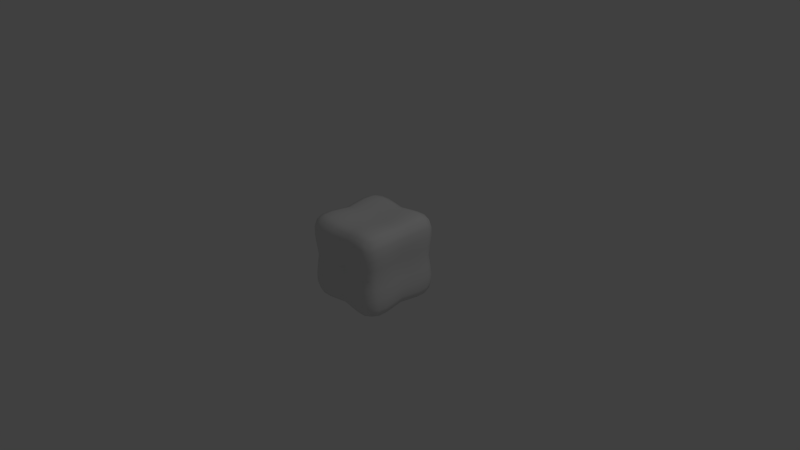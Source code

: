 # Source: roundedBlock.blend  (saved by Blender 2.74.1; exported with 4.5.12 LTS)
import bpy
from mathutils import Matrix  # noqa: F401  (used for matrix-valued properties, if any)

bpy.ops.wm.read_factory_settings(use_empty=True)
scene = bpy.context.scene
scene.name = 'Scene'

# ---- collections
col_collection_1 = bpy.data.collections.new('Collection 1'); scene.collection.children.link(col_collection_1)

# ---- materials (node trees are filled in below, after node groups)
mat_material = bpy.data.materials.new('Material')
mat_material.alpha_threshold = 0.0
mat_material.use_transparent_shadow = False
mat_material.roughness = 0.5
mat_material.line_color = (0.0, 0.0, 0.0, 1.0)

# ---- material node trees

# ---- world
world_world = bpy.data.worlds.new('World'); scene.world = world_world
world_world.color = (0.05088, 0.05088, 0.05088)
world_world.use_sun_shadow = False
world_world.sun_shadow_jitter_overblur = 0.0
world_world.cycles.sampling_method = 'MANUAL'
world_world.cycles.sample_map_resolution = 256

# ---- cameras
cam_camera = bpy.data.cameras.new('Camera')
cam_camera.clip_end = 100.0
cam_camera.lens = 35.0
cam_camera.sensor_width = 32.0
cam_camera.sensor_height = 18.0
cam_camera.ortho_scale = 7.314
cam_camera.dof.focus_distance = 0.0
cam_camera.dof.aperture_fstop = 128.0

# ---- lights
light_lamp = bpy.data.lights.new('Lamp', 'POINT')
light_lamp.transmission_factor = 0.0
light_lamp.cutoff_distance = 30.0
light_lamp.energy = 100.0
light_lamp.shadow_buffer_clip_start = 1.001
light_lamp.shadow_soft_size = 0.1
light_lamp.shadow_maximum_resolution = 0.006
light_lamp.use_absolute_resolution = True
light_lamp.cycles.use_multiple_importance_sampling = False

# ---- meshes
me_cube = bpy.data.meshes.new('Cube')
me_cube.from_pydata([(0.5, 0.5, -0.5), (0.5, -0.5, -0.5), (-0.5, -0.5, -0.5), (-0.5, 0.5, -0.5), (0.5, 0.5, 0.5), (0.5, -0.5, 0.5), (-0.5, -0.5, 0.5), (-0.5, 0.5, 0.5), (0.5, -3.999e-08, -0.5), (7.69e-08, 0.5, -0.5), (0.5, 0.5, -2.625e-09), (-1.251e-08, -0.5, -0.5), (0.5, -0.5, -2.625e-09), (-0.5, 1.388e-07, -0.5), (-0.5, -0.5, -2.625e-09), (-0.5, 0.5, -2.625e-09), (0.5, -2.784e-07, 0.5), (1.067e-07, 0.5, 0.5), (-2.807e-07, -0.5, 0.5), (-0.5, 7.922e-08, 0.5), (1.067e-07, 0.5, -2.625e-09), (-0.5, 1.09e-07, -2.625e-09), (-1.615e-07, -0.5, -2.625e-09), (0.5, -1.592e-07, -2.625e-09), (-8.701e-08, -9.96e-08, 0.5), (1.729e-08, 4.941e-08, -0.5), (0.5243, -0.2743, -0.5243), (-0.2743, 0.5243, -0.5243), (0.5243, 0.5243, 0.2743), (-0.2743, -0.5243, -0.5243), (0.5243, -0.5243, 0.2743), (-0.5243, 0.2743, -0.5243), (-0.5243, -0.5243, 0.2743), (-0.5243, 0.5243, 0.2743), (0.5243, -0.2743, 0.5243), (-0.2743, 0.5243, 0.5243), (-0.2743, -0.5243, 0.5243), (-0.5243, 0.2743, 0.5243), (0.5243, 0.2743, -0.5243), (0.2743, 0.5243, -0.5243), (0.5243, 0.5243, -0.2743), (0.2743, -0.5243, -0.5243), (0.5243, -0.5243, -0.2743), (-0.5243, -0.2743, -0.5243), (-0.5243, -0.5243, -0.2743), (-0.5243, 0.5243, -0.2743), (0.5243, 0.2743, 0.5243), (0.2743, 0.5243, 0.5243), (0.2743, -0.5243, 0.5243), (-0.5243, -0.2743, 0.5243), (-0.2865, 0.5365, -9.934e-10), (0.2865, 0.5365, 1.726e-09), (1.165e-07, 0.5365, 0.2865), (1.005e-07, 0.5365, -0.2865), (-0.5365, 0.2865, -9.934e-10), (-0.5365, -0.2865, -7.52e-09), (-0.5365, 1.326e-07, -0.2865), (-0.5365, 1.023e-07, 0.2865), (-0.2865, -0.5365, -7.52e-09), (0.2865, -0.5365, -3.169e-09), (-9.3e-08, -0.5365, -0.2865), (-2.342e-07, -0.5365, 0.2865), (0.5365, -0.2865, -3.169e-09), (0.5365, 0.2865, 1.726e-09), (0.5365, -1.05e-07, -0.2865), (0.5365, -2.346e-07, 0.2865), (-1.969e-07, -0.2865, 0.5365), (1.963e-08, 0.2865, 0.5365), (0.2865, -2.048e-07, 0.5365), (-0.2865, -2.033e-09, 0.5365), (-0.2865, 1.028e-07, -0.5365), (0.2865, -7.292e-10, -0.5365), (5.58e-08, 0.2865, -0.5365), (-3.589e-09, -0.2865, -0.5365), (0.2958, -0.2964, -0.5662), (0.2958, 0.2964, -0.5662), (-0.2958, 0.2964, -0.5662), (-0.2964, 0.2958, 0.5662), (0.2964, 0.2958, 0.5662), (0.2964, -0.2958, 0.5662), (0.5662, 0.2958, 0.2964), (0.5662, 0.2958, -0.2964), (0.5662, -0.2958, -0.2964), (0.2958, -0.5662, 0.2964), (0.2958, -0.5662, -0.2964), (-0.2958, -0.5662, -0.2964), (-0.5662, -0.2958, 0.2964), (-0.5662, -0.2958, -0.2964), (-0.5662, 0.2958, -0.2964), (0.2958, 0.5662, -0.2964), (0.2958, 0.5662, 0.2964), (-0.2958, 0.5662, 0.2964), (-0.2958, 0.5662, -0.2964), (-0.5662, 0.2958, 0.2964), (-0.2958, -0.5662, 0.2964), (0.5662, -0.2958, 0.2964), (-0.2964, -0.2958, 0.5662), (-0.2958, -0.2964, -0.5662), (0.5238, -0.3959, -0.5238), (-0.3959, 0.5238, -0.5238), (0.5238, 0.5238, 0.3959), (-0.3959, -0.5238, -0.5238), (0.5238, -0.5238, 0.3959), (-0.5238, 0.3959, -0.5238), (-0.5238, -0.5238, 0.3959), (-0.5238, 0.5238, 0.3959), (0.5238, -0.3959, 0.5238), (-0.3959, 0.5238, 0.5238), (-0.3959, -0.5238, 0.5238), (-0.5238, 0.3959, 0.5238), (0.5128, 0.1373, -0.5128), (0.1373, 0.5128, -0.5128), (0.5128, 0.5128, -0.1373), (0.1373, -0.5128, -0.5128), (0.5128, -0.5128, -0.1373), (-0.5128, -0.1373, -0.5128), (-0.5128, -0.5128, -0.1373), (-0.5128, 0.5128, -0.1373), (0.5128, 0.1373, 0.5128), (0.1373, 0.5128, 0.5128), (0.1373, -0.5128, 0.5128), (-0.5128, -0.1373, 0.5128), (-0.4063, 0.5357, -1.545e-09), (0.1434, 0.5194, -2.513e-11), (1.159e-07, 0.5357, 0.4063), (1.038e-07, 0.5194, -0.1434), (-0.5357, 0.4063, -2.187e-09), (-0.5194, -0.1434, -5.016e-09), (-0.5357, 1.393e-07, -0.4063), (-0.5194, 1.059e-07, 0.1434), (-0.4063, -0.5357, -4.27e-09), (0.1434, -0.5194, -3.438e-09), (-5.582e-08, -0.5357, -0.4063), (-1.988e-07, -0.5194, 0.1434), (0.5357, -0.4063, -1.286e-09), (0.5194, 0.1434, -1.074e-09), (0.5357, -7.486e-08, -0.4063), (0.5194, -1.978e-07, 0.1434), (-2.458e-07, -0.4063, 0.5357), (-3.359e-08, 0.1434, 0.5194), (0.4063, -2.476e-07, 0.5357), (-0.1434, -5.097e-08, 0.5194), (-0.4063, 1.235e-07, -0.5357), (0.1434, 2.436e-08, -0.5194), (7.067e-08, 0.4063, -0.5357), (6.848e-09, -0.1434, -0.5194), (0.5128, -0.1373, -0.5128), (-0.1373, 0.5128, -0.5128), (0.5128, 0.5128, 0.1373), (-0.1373, -0.5128, -0.5128), (0.5128, -0.5128, 0.1373), (-0.5128, 0.1373, -0.5128), (-0.5128, -0.5128, 0.1373), (-0.5128, 0.5128, 0.1373), (0.5128, -0.1373, 0.5128), (-0.1373, 0.5128, 0.5128), (-0.1373, -0.5128, 0.5128), (-0.5128, 0.1373, 0.5128), (0.5238, 0.3959, -0.5238), (0.3959, 0.5238, -0.5238), (0.5238, 0.5238, -0.3959), (0.3959, -0.5238, -0.5238), (0.5238, -0.5238, -0.3959), (-0.5238, -0.3959, -0.5238), (-0.5238, -0.5238, -0.3959), (-0.5238, 0.5238, -0.3959), (0.5238, 0.3959, 0.5238), (0.3959, 0.5238, 0.5238), (0.3959, -0.5238, 0.5238), (-0.5238, -0.3959, 0.5238), (-0.1434, 0.5194, -1.893e-09), (0.4063, 0.5357, 1.749e-09), (1.12e-07, 0.5194, 0.1434), (9.401e-08, 0.5357, -0.4063), (-0.5194, 0.1434, -2.107e-09), (-0.5357, -0.4063, -4.388e-09), (-0.5194, 1.209e-07, -0.1434), (-0.5357, 9.462e-08, 0.4063), (-0.1434, -0.5194, -4.704e-09), (0.4063, -0.5357, -2.624e-09), (-1.272e-07, -0.5194, -0.1434), (-2.655e-07, -0.5357, 0.4063), (0.5194, -0.1434, -2.197e-09), (0.5357, 0.4063, 9.038e-10), (0.5194, -1.316e-07, -0.1434), (0.5357, -2.644e-07, 0.4063), (-1.425e-07, -0.1434, 0.5194), (6.625e-08, 0.4063, 0.5357), (0.1434, -1.522e-07, 0.5194), (-0.4063, 4.117e-08, 0.5357), (-0.1434, 7.617e-08, -0.5194), (0.4063, -2.171e-08, -0.5357), (3.677e-08, 0.1434, -0.5194), (-1.036e-08, -0.4063, -0.5357), (0.1481, -0.2915, -0.5528), (0.4238, -0.286, -0.5639), (0.2912, -0.1484, -0.5528), (0.2857, -0.4241, -0.5638), (0.1481, 0.2915, -0.5528), (0.4238, 0.286, -0.5639), (0.2857, 0.4241, -0.5638), (0.2912, 0.1484, -0.5528), (-0.4238, 0.286, -0.5639), (-0.1481, 0.2915, -0.5528), (-0.2857, 0.4241, -0.5638), (-0.2912, 0.1484, -0.5528), (-0.2915, 0.1481, 0.5528), (-0.286, 0.4238, 0.5639), (-0.1484, 0.2912, 0.5528), (-0.4241, 0.2857, 0.5638), (0.2915, 0.1481, 0.5528), (0.286, 0.4238, 0.5639), (0.4241, 0.2857, 0.5638), (0.1484, 0.2912, 0.5528), (0.286, -0.4238, 0.5639), (0.2915, -0.1481, 0.5528), (0.4241, -0.2857, 0.5638), (0.1484, -0.2912, 0.5528), (0.5528, 0.1481, 0.2915), (0.5639, 0.4238, 0.286), (0.5528, 0.2912, 0.1484), (0.5638, 0.2857, 0.4241), (0.5528, 0.1481, -0.2915), (0.5639, 0.4238, -0.286), (0.5638, 0.2857, -0.4241), (0.5528, 0.2912, -0.1484), (0.5639, -0.4238, -0.286), (0.5528, -0.1481, -0.2915), (0.5638, -0.2857, -0.4241), (0.5528, -0.2912, -0.1484), (0.1481, -0.5528, 0.2915), (0.4238, -0.5639, 0.286), (0.2912, -0.5528, 0.1484), (0.2857, -0.5638, 0.4241), (0.1481, -0.5528, -0.2915), (0.4238, -0.5639, -0.286), (0.2857, -0.5638, -0.4241), (0.2912, -0.5528, -0.1484), (-0.4238, -0.5639, -0.286), (-0.1481, -0.5528, -0.2915), (-0.2857, -0.5638, -0.4241), (-0.2912, -0.5528, -0.1484), (-0.5528, -0.1481, 0.2915), (-0.5639, -0.4238, 0.286), (-0.5528, -0.2912, 0.1484), (-0.5638, -0.2857, 0.4241), (-0.5528, -0.1481, -0.2915), (-0.5639, -0.4238, -0.286), (-0.5638, -0.2857, -0.4241), (-0.5528, -0.2912, -0.1484), (-0.5639, 0.4238, -0.286), (-0.5528, 0.1481, -0.2915), (-0.5638, 0.2857, -0.4241), (-0.5528, 0.2912, -0.1484), (0.1481, 0.5528, -0.2915), (0.4238, 0.5639, -0.286), (0.2912, 0.5528, -0.1484), (0.2857, 0.5638, -0.4241), (0.1481, 0.5528, 0.2915), (0.4238, 0.5639, 0.286), (0.2857, 0.5638, 0.4241), (0.2912, 0.5528, 0.1484), (-0.4238, 0.5639, 0.286), (-0.1481, 0.5528, 0.2915), (-0.2857, 0.5638, 0.4241), (-0.2912, 0.5528, 0.1484), (-0.4238, 0.5639, -0.286), (-0.1481, 0.5528, -0.2915), (-0.2912, 0.5528, -0.1484), (-0.2857, 0.5638, -0.4241), (-0.5639, 0.4238, 0.286), (-0.5528, 0.1481, 0.2915), (-0.5528, 0.2912, 0.1484), (-0.5638, 0.2857, 0.4241), (-0.4238, -0.5639, 0.286), (-0.1481, -0.5528, 0.2915), (-0.2912, -0.5528, 0.1484), (-0.2857, -0.5638, 0.4241), (0.5639, -0.4238, 0.286), (0.5528, -0.1481, 0.2915), (0.5528, -0.2912, 0.1484), (0.5638, -0.2857, 0.4241), (-0.286, -0.4238, 0.5639), (-0.2915, -0.1481, 0.5528), (-0.1484, -0.2912, 0.5528), (-0.4241, -0.2857, 0.5638), (-0.4238, -0.286, -0.5639), (-0.1481, -0.2915, -0.5528), (-0.2912, -0.1484, -0.5528), (-0.2857, -0.4241, -0.5638), (-0.143, -0.4157, -0.5509), (-0.1458, -0.146, -0.5374), (-0.4154, -0.1432, -0.5509), (-0.4157, -0.143, 0.5509), (-0.146, -0.1458, 0.5374), (-0.1432, -0.4154, 0.5509), (0.5509, -0.143, 0.4157), (0.5374, -0.1458, 0.146), (0.5509, -0.4154, 0.1432), (-0.143, -0.5509, 0.4157), (-0.1458, -0.5374, 0.146), (-0.4154, -0.5509, 0.1432), (-0.5509, 0.143, 0.4157), (-0.5374, 0.1458, 0.146), (-0.5509, 0.4154, 0.1432), (-0.143, 0.5509, -0.4157), (-0.1458, 0.5374, -0.146), (-0.4154, 0.5509, -0.1432), (-0.1458, 0.5374, 0.146), (-0.143, 0.5509, 0.4157), (-0.4171, 0.5614, 0.418), (0.4154, 0.5509, 0.1432), (0.4171, 0.5614, 0.418), (0.143, 0.5509, 0.4157), (0.4171, 0.5614, -0.418), (0.4154, 0.5509, -0.1432), (0.1458, 0.5374, -0.146), (-0.5374, 0.1458, -0.146), (-0.5509, 0.143, -0.4157), (-0.5614, 0.4171, -0.418), (-0.5509, -0.4154, -0.1432), (-0.5614, -0.4171, -0.418), (-0.5509, -0.143, -0.4157), (-0.5614, -0.4171, 0.418), (-0.5509, -0.4154, 0.1432), (-0.5374, -0.1458, 0.146), (-0.1458, -0.5374, -0.146), (-0.143, -0.5509, -0.4157), (-0.4171, -0.5614, -0.418), (0.4154, -0.5509, -0.1432), (0.4171, -0.5614, -0.418), (0.143, -0.5509, -0.4157), (0.4171, -0.5614, 0.418), (0.4154, -0.5509, 0.1432), (0.1458, -0.5374, 0.146), (0.5374, -0.1458, -0.146), (0.5509, -0.143, -0.4157), (0.5614, -0.4171, -0.418), (0.5509, 0.4154, -0.1432), (0.5614, 0.4171, -0.418), (0.5509, 0.143, -0.4157), (0.5614, 0.4171, 0.418), (0.5509, 0.4154, 0.1432), (0.5374, 0.1458, 0.146), (0.146, -0.1458, 0.5374), (0.4157, -0.143, 0.5509), (0.418, -0.4171, 0.5614), (0.1432, 0.4154, 0.5509), (0.418, 0.4171, 0.5614), (0.4157, 0.143, 0.5509), (-0.418, 0.4171, 0.5614), (-0.1432, 0.4154, 0.5509), (-0.146, 0.1458, 0.5374), (-0.1458, 0.146, -0.5374), (-0.143, 0.4157, -0.5509), (-0.4171, 0.418, -0.5614), (0.4154, 0.1432, -0.5509), (0.4171, 0.418, -0.5614), (0.143, 0.4157, -0.5509), (0.4171, -0.418, -0.5614), (0.4154, -0.1432, -0.5509), (0.1458, -0.146, -0.5374), (0.143, -0.4157, -0.5509), (0.1458, 0.146, -0.5374), (-0.4154, 0.1432, -0.5509), (-0.4157, 0.143, 0.5509), (0.146, 0.1458, 0.5374), (0.1432, -0.4154, 0.5509), (0.5509, 0.143, 0.4157), (0.5374, 0.1458, -0.146), (0.5509, -0.4154, -0.1432), (0.143, -0.5509, 0.4157), (0.1458, -0.5374, -0.146), (-0.4154, -0.5509, -0.1432), (-0.5509, -0.143, 0.4157), (-0.5374, -0.1458, -0.146), (-0.5509, 0.4154, -0.1432), (0.143, 0.5509, -0.4157), (0.1458, 0.5374, 0.146), (-0.4154, 0.5509, 0.1432), (-0.4171, 0.5614, -0.418), (-0.5614, 0.4171, 0.418), (-0.4171, -0.5614, 0.418), (0.5614, -0.4171, 0.418), (-0.418, -0.4171, 0.5614), (-0.4171, -0.418, -0.5614)], [], [(385, 101, 2, 163), (384, 169, 6, 108), (383, 106, 5, 102), (382, 108, 6, 104), (381, 109, 7, 105), (380, 99, 3, 165), (379, 122, 15, 153), (378, 123, 20, 172), (377, 111, 9, 173), (376, 126, 15, 117), (375, 127, 21, 176), (374, 121, 19, 177), (373, 130, 14, 116), (372, 131, 22, 180), (371, 120, 18, 181), (370, 134, 12, 114), (369, 135, 23, 184), (368, 118, 16, 185), (367, 138, 18, 120), (366, 139, 24, 188), (365, 157, 19, 189), (364, 142, 13, 151), (363, 143, 25, 192), (362, 113, 11, 193), (361, 194, 73, 145), (360, 195, 74, 196), (359, 161, 41, 197), (358, 198, 72, 144), (357, 199, 75, 200), (356, 191, 71, 201), (355, 202, 31, 103), (354, 203, 76, 204), (353, 190, 70, 205), (352, 206, 69, 141), (351, 207, 77, 208), (350, 109, 37, 209), (349, 210, 68, 140), (348, 211, 78, 212), (347, 187, 67, 213), (346, 214, 48, 168), (345, 215, 79, 216), (344, 186, 66, 217), (343, 218, 65, 137), (342, 219, 80, 220), (341, 166, 46, 221), (340, 222, 64, 136), (339, 223, 81, 224), (338, 183, 63, 225), (337, 226, 42, 162), (336, 227, 82, 228), (335, 182, 62, 229), (334, 230, 61, 133), (333, 231, 83, 232), (332, 168, 48, 233), (331, 234, 60, 132), (330, 235, 84, 236), (329, 179, 59, 237), (328, 238, 44, 164), (327, 239, 85, 240), (326, 178, 58, 241), (325, 242, 57, 129), (324, 243, 86, 244), (323, 169, 49, 245), (322, 246, 56, 128), (321, 247, 87, 248), (320, 175, 55, 249), (319, 250, 45, 165), (318, 251, 88, 252), (317, 174, 54, 253), (316, 254, 53, 125), (315, 255, 89, 256), (314, 159, 39, 257), (313, 258, 52, 124), (312, 259, 90, 260), (311, 171, 51, 261), (310, 262, 33, 105), (309, 263, 91, 264), (308, 170, 50, 265), (307, 266, 45, 117), (306, 267, 92, 268), (305, 147, 27, 269), (304, 270, 33, 153), (303, 271, 93, 272), (302, 157, 37, 273), (301, 274, 32, 152), (300, 275, 94, 276), (299, 156, 36, 277), (298, 278, 30, 150), (297, 279, 95, 280), (296, 154, 34, 281), (295, 282, 36, 156), (294, 283, 96, 284), (293, 121, 49, 285), (292, 286, 43, 115), (291, 287, 97, 288), (290, 149, 29, 289), (287, 290, 289, 97), (73, 193, 290, 287), (193, 11, 149, 290), (190, 291, 288, 70), (25, 145, 291, 190), (145, 73, 287, 291), (142, 292, 115, 13), (70, 288, 292, 142), (288, 97, 286, 292), (283, 293, 285, 96), (69, 189, 293, 283), (189, 19, 121, 293), (186, 294, 284, 66), (24, 141, 294, 186), (141, 69, 283, 294), (138, 295, 156, 18), (66, 284, 295, 138), (284, 96, 282, 295), (279, 296, 281, 95), (65, 185, 296, 279), (185, 16, 154, 296), (182, 297, 280, 62), (23, 137, 297, 182), (137, 65, 279, 297), (134, 298, 150, 12), (62, 280, 298, 134), (280, 95, 278, 298), (275, 299, 277, 94), (61, 181, 299, 275), (181, 18, 156, 299), (178, 300, 276, 58), (22, 133, 300, 178), (133, 61, 275, 300), (130, 301, 152, 14), (58, 276, 301, 130), (276, 94, 274, 301), (271, 302, 273, 93), (57, 177, 302, 271), (177, 19, 157, 302), (174, 303, 272, 54), (21, 129, 303, 174), (129, 57, 271, 303), (126, 304, 153, 15), (54, 272, 304, 126), (272, 93, 270, 304), (267, 305, 269, 92), (53, 173, 305, 267), (173, 9, 147, 305), (170, 306, 268, 50), (20, 125, 306, 170), (125, 53, 267, 306), (122, 307, 117, 15), (50, 268, 307, 122), (268, 92, 266, 307), (263, 308, 265, 91), (52, 172, 308, 263), (172, 20, 170, 308), (155, 309, 264, 35), (17, 124, 309, 155), (124, 52, 263, 309), (107, 310, 105, 7), (35, 264, 310, 107), (264, 91, 262, 310), (259, 311, 261, 90), (28, 148, 311, 259), (148, 10, 171, 311), (167, 312, 260, 47), (4, 100, 312, 167), (100, 28, 259, 312), (119, 313, 124, 17), (47, 260, 313, 119), (260, 90, 258, 313), (255, 314, 257, 89), (40, 160, 314, 255), (160, 0, 159, 314), (171, 315, 256, 51), (10, 112, 315, 171), (112, 40, 255, 315), (123, 316, 125, 20), (51, 256, 316, 123), (256, 89, 254, 316), (251, 317, 253, 88), (56, 176, 317, 251), (176, 21, 174, 317), (151, 318, 252, 31), (13, 128, 318, 151), (128, 56, 251, 318), (103, 319, 165, 3), (31, 252, 319, 103), (252, 88, 250, 319), (247, 320, 249, 87), (44, 116, 320, 247), (116, 14, 175, 320), (163, 321, 248, 43), (2, 164, 321, 163), (164, 44, 247, 321), (115, 322, 128, 13), (43, 248, 322, 115), (248, 87, 246, 322), (243, 323, 245, 86), (32, 104, 323, 243), (104, 6, 169, 323), (175, 324, 244, 55), (14, 152, 324, 175), (152, 32, 243, 324), (127, 325, 129, 21), (55, 244, 325, 127), (244, 86, 242, 325), (239, 326, 241, 85), (60, 180, 326, 239), (180, 22, 178, 326), (149, 327, 240, 29), (11, 132, 327, 149), (132, 60, 239, 327), (101, 328, 164, 2), (29, 240, 328, 101), (240, 85, 238, 328), (235, 329, 237, 84), (42, 114, 329, 235), (114, 12, 179, 329), (161, 330, 236, 41), (1, 162, 330, 161), (162, 42, 235, 330), (113, 331, 132, 11), (41, 236, 331, 113), (236, 84, 234, 331), (231, 332, 233, 83), (30, 102, 332, 231), (102, 5, 168, 332), (179, 333, 232, 59), (12, 150, 333, 179), (150, 30, 231, 333), (131, 334, 133, 22), (59, 232, 334, 131), (232, 83, 230, 334), (227, 335, 229, 82), (64, 184, 335, 227), (184, 23, 182, 335), (146, 336, 228, 26), (8, 136, 336, 146), (136, 64, 227, 336), (98, 337, 162, 1), (26, 228, 337, 98), (228, 82, 226, 337), (223, 338, 225, 81), (40, 112, 338, 223), (112, 10, 183, 338), (158, 339, 224, 38), (0, 160, 339, 158), (160, 40, 223, 339), (110, 340, 136, 8), (38, 224, 340, 110), (224, 81, 222, 340), (219, 341, 221, 80), (28, 100, 341, 219), (100, 4, 166, 341), (183, 342, 220, 63), (10, 148, 342, 183), (148, 28, 219, 342), (135, 343, 137, 23), (63, 220, 343, 135), (220, 80, 218, 343), (215, 344, 217, 79), (68, 188, 344, 215), (188, 24, 186, 344), (154, 345, 216, 34), (16, 140, 345, 154), (140, 68, 215, 345), (106, 346, 168, 5), (34, 216, 346, 106), (216, 79, 214, 346), (211, 347, 213, 78), (47, 119, 347, 211), (119, 17, 187, 347), (166, 348, 212, 46), (4, 167, 348, 166), (167, 47, 211, 348), (118, 349, 140, 16), (46, 212, 349, 118), (212, 78, 210, 349), (207, 350, 209, 77), (35, 107, 350, 207), (107, 7, 109, 350), (187, 351, 208, 67), (17, 155, 351, 187), (155, 35, 207, 351), (139, 352, 141, 24), (67, 208, 352, 139), (208, 77, 206, 352), (203, 353, 205, 76), (72, 192, 353, 203), (192, 25, 190, 353), (147, 354, 204, 27), (9, 144, 354, 147), (144, 72, 203, 354), (99, 355, 103, 3), (27, 204, 355, 99), (204, 76, 202, 355), (199, 356, 201, 75), (38, 110, 356, 199), (110, 8, 191, 356), (159, 357, 200, 39), (0, 158, 357, 159), (158, 38, 199, 357), (111, 358, 144, 9), (39, 200, 358, 111), (200, 75, 198, 358), (195, 359, 197, 74), (26, 98, 359, 195), (98, 1, 161, 359), (191, 360, 196, 71), (8, 146, 360, 191), (146, 26, 195, 360), (143, 361, 145, 25), (71, 196, 361, 143), (196, 74, 194, 361), (194, 362, 193, 73), (74, 197, 362, 194), (197, 41, 113, 362), (198, 363, 192, 72), (75, 201, 363, 198), (201, 71, 143, 363), (202, 364, 151, 31), (76, 205, 364, 202), (205, 70, 142, 364), (206, 365, 189, 69), (77, 209, 365, 206), (209, 37, 157, 365), (210, 366, 188, 68), (78, 213, 366, 210), (213, 67, 139, 366), (214, 367, 120, 48), (79, 217, 367, 214), (217, 66, 138, 367), (218, 368, 185, 65), (80, 221, 368, 218), (221, 46, 118, 368), (222, 369, 184, 64), (81, 225, 369, 222), (225, 63, 135, 369), (226, 370, 114, 42), (82, 229, 370, 226), (229, 62, 134, 370), (230, 371, 181, 61), (83, 233, 371, 230), (233, 48, 120, 371), (234, 372, 180, 60), (84, 237, 372, 234), (237, 59, 131, 372), (238, 373, 116, 44), (85, 241, 373, 238), (241, 58, 130, 373), (242, 374, 177, 57), (86, 245, 374, 242), (245, 49, 121, 374), (246, 375, 176, 56), (87, 249, 375, 246), (249, 55, 127, 375), (250, 376, 117, 45), (88, 253, 376, 250), (253, 54, 126, 376), (254, 377, 173, 53), (89, 257, 377, 254), (257, 39, 111, 377), (258, 378, 172, 52), (90, 261, 378, 258), (261, 51, 123, 378), (262, 379, 153, 33), (91, 265, 379, 262), (265, 50, 122, 379), (266, 380, 165, 45), (92, 269, 380, 266), (269, 27, 99, 380), (270, 381, 105, 33), (93, 273, 381, 270), (273, 37, 109, 381), (274, 382, 104, 32), (94, 277, 382, 274), (277, 36, 108, 382), (278, 383, 102, 30), (95, 281, 383, 278), (281, 34, 106, 383), (282, 384, 108, 36), (96, 285, 384, 282), (285, 49, 169, 384), (286, 385, 163, 43), (97, 289, 385, 286), (289, 29, 101, 385)])
me_cube.polygons.foreach_set('use_smooth', [True] * 384)
_uv = me_cube.uv_layers.new(name='UVMap')
_uv.uv.foreach_set('vector', [0.2917, 0.9583, 0.3333, 0.9583, 0.3333, 1.0, 0.2917, 1.0, 0.375, 0.625, 0.375, 0.6667, 0.3333, 0.6667, 0.3333, 0.625, 0.375, 0.04167, 0.3333, 0.04167, 0.3333, 0.0, 0.375, 2.484e-09, 0.2917, 0.04167, 0.2917, 1.614e-08, 0.3333, 0.0, 0.3333, 0.04167, 0.7083, 0.04167, 0.6667, 0.04167, 0.6667, 8.941e-08, 0.7083, 7.823e-08, 0.2917, 0.625, 0.3333, 0.625, 0.3333, 0.6667, 0.2917, 0.6667, 0.125, 0.625, 0.1667, 0.625, 0.1667, 0.6667, 0.125, 0.6667, 0.125, 0.4583, 0.1667, 0.4583, 0.1667, 0.5, 0.125, 0.5, 0.2917, 0.4583, 0.3333, 0.4583, 0.3333, 0.5, 0.2917, 0.5, 0.875, 0.04167, 0.8333, 0.04167, 0.8333, 4.47e-08, 0.875, 3.353e-08, 0.875, 0.2083, 0.8333, 0.2083, 0.8333, 0.1667, 0.875, 0.1667, 0.7083, 0.2083, 0.6667, 0.2083, 0.6667, 0.1667, 0.7083, 0.1667, 0.2917, 0.2083, 0.2917, 0.1667, 0.3333, 0.1667, 0.3333, 0.2083, 0.125, 0.2083, 0.125, 0.1667, 0.1667, 0.1667, 0.1667, 0.2083, 0.125, 0.04167, 0.125, 8.071e-08, 0.1667, 6.457e-08, 0.1667, 0.04167, 0.5417, 0.04167, 0.5, 0.04167, 0.5, 9.934e-09, 0.5417, 1.242e-08, 0.5417, 0.2083, 0.5, 0.2083, 0.5, 0.1667, 0.5417, 0.1667, 0.375, 0.2083, 0.3333, 0.2083, 0.3333, 0.1667, 0.375, 0.1667, 0.375, 0.4583, 0.375, 0.5, 0.3333, 0.5, 0.3333, 0.4583, 0.5417, 0.4583, 0.5417, 0.5, 0.5, 0.5, 0.5, 0.4583, 0.5417, 0.625, 0.5417, 0.6667, 0.5, 0.6667, 0.5, 0.625, 0.125, 0.9583, 0.1667, 0.9583, 0.1667, 1.0, 0.125, 1.0, 0.125, 0.7917, 0.1667, 0.7917, 0.1667, 0.8333, 0.125, 0.8333, 0.2917, 0.7917, 0.3333, 0.7917, 0.3333, 0.8333, 0.2917, 0.8333, 0.2083, 0.7917, 0.25, 0.7917, 0.25, 0.8333, 0.2083, 0.8333, 0.2083, 0.7083, 0.25, 0.7083, 0.25, 0.75, 0.2083, 0.75, 0.2917, 0.7083, 0.3333, 0.7083, 0.3333, 0.75, 0.2917, 0.75, 0.04167, 0.7917, 0.08333, 0.7917, 0.08333, 0.8333, 0.04167, 0.8333, 0.04167, 0.7083, 0.08333, 0.7083, 0.08333, 0.75, 0.04167, 0.75, 0.125, 0.7083, 0.1667, 0.7083, 0.1667, 0.75, 0.125, 0.75, 0.04167, 0.9583, 0.08333, 0.9583, 0.08333, 1.0, 0.04167, 1.0, 0.04167, 0.875, 0.08333, 0.875, 0.08333, 0.9167, 0.04167, 0.9167, 0.125, 0.875, 0.1667, 0.875, 0.1667, 0.9167, 0.125, 0.9167, 0.5417, 0.5417, 0.5417, 0.5833, 0.5, 0.5833, 0.5, 0.5417, 0.625, 0.5417, 0.625, 0.5833, 0.5833, 0.5833, 0.5833, 0.5417, 0.625, 0.625, 0.625, 0.6667, 0.5833, 0.6667, 0.5833, 0.625, 0.5417, 0.375, 0.5417, 0.4167, 0.5, 0.4167, 0.5, 0.375, 0.625, 0.375, 0.625, 0.4167, 0.5833, 0.4167, 0.5833, 0.375, 0.625, 0.4583, 0.625, 0.5, 0.5833, 0.5, 0.5833, 0.4583, 0.375, 0.375, 0.375, 0.4167, 0.3333, 0.4167, 0.3333, 0.375, 0.4583, 0.375, 0.4583, 0.4167, 0.4167, 0.4167, 0.4167, 0.375, 0.4583, 0.4583, 0.4583, 0.5, 0.4167, 0.5, 0.4167, 0.4583, 0.4583, 0.2083, 0.4167, 0.2083, 0.4167, 0.1667, 0.4583, 0.1667, 0.4583, 0.2917, 0.4167, 0.2917, 0.4167, 0.25, 0.4583, 0.25, 0.375, 0.2917, 0.3333, 0.2917, 0.3333, 0.25, 0.375, 0.25, 0.625, 0.2083, 0.5833, 0.2083, 0.5833, 0.1667, 0.625, 0.1667, 0.625, 0.2917, 0.5833, 0.2917, 0.5833, 0.25, 0.625, 0.25, 0.5417, 0.2917, 0.5, 0.2917, 0.5, 0.25, 0.5417, 0.25, 0.625, 0.04167, 0.5833, 0.04167, 0.5833, 1.49e-08, 0.625, 1.738e-08, 0.625, 0.125, 0.5833, 0.125, 0.5833, 0.08333, 0.625, 0.08333, 0.5417, 0.125, 0.5, 0.125, 0.5, 0.08333, 0.5417, 0.08333, 0.125, 0.125, 0.125, 0.08333, 0.1667, 0.08333, 0.1667, 0.125, 0.04167, 0.125, 0.04167, 0.08333, 0.08333, 0.08333, 0.08333, 0.125, 0.04167, 0.04167, 0.04167, 1.13e-07, 0.08333, 9.686e-08, 0.08333, 0.04167, 0.125, 0.2917, 0.125, 0.25, 0.1667, 0.25, 0.1667, 0.2917, 0.04167, 0.2917, 0.04167, 0.25, 0.08333, 0.25, 0.08333, 0.2917, 0.04167, 0.2083, 0.04167, 0.1667, 0.08333, 0.1667, 0.08333, 0.2083, 0.2917, 0.2917, 0.2917, 0.25, 0.3333, 0.25, 0.3333, 0.2917, 0.2083, 0.2917, 0.2083, 0.25, 0.25, 0.25, 0.25, 0.2917, 0.2083, 0.2083, 0.2083, 0.1667, 0.25, 0.1667, 0.25, 0.2083, 0.7917, 0.2083, 0.75, 0.2083, 0.75, 0.1667, 0.7917, 0.1667, 0.7917, 0.2917, 0.75, 0.2917, 0.75, 0.25, 0.7917, 0.25, 0.7083, 0.2917, 0.6667, 0.2917, 0.6667, 0.25, 0.7083, 0.25, 0.9583, 0.2083, 0.9167, 0.2083, 0.9167, 0.1667, 0.9583, 0.1667, 0.9583, 0.2917, 0.9167, 0.2917, 0.9167, 0.25, 0.9583, 0.25, 0.875, 0.2917, 0.8333, 0.2917, 0.8333, 0.25, 0.875, 0.25, 0.9583, 0.04167, 0.9167, 0.04167, 0.9167, 2.235e-08, 0.9583, 1.118e-08, 0.9583, 0.125, 0.9167, 0.125, 0.9167, 0.08333, 0.9583, 0.08333, 0.875, 0.125, 0.8333, 0.125, 0.8333, 0.08333, 0.875, 0.08333, 0.2083, 0.4583, 0.25, 0.4583, 0.25, 0.5, 0.2083, 0.5, 0.2083, 0.375, 0.25, 0.375, 0.25, 0.4167, 0.2083, 0.4167, 0.2917, 0.375, 0.3333, 0.375, 0.3333, 0.4167, 0.2917, 0.4167, 0.04167, 0.4583, 0.08333, 0.4583, 0.08333, 0.5, 0.04167, 0.5, 0.04167, 0.375, 0.08333, 0.375, 0.08333, 0.4167, 0.04167, 0.4167, 0.125, 0.375, 0.1667, 0.375, 0.1667, 0.4167, 0.125, 0.4167, 0.04167, 0.625, 0.08333, 0.625, 0.08333, 0.6667, 0.04167, 0.6667, 0.04167, 0.5417, 0.08333, 0.5417, 0.08333, 0.5833, 0.04167, 0.5833, 0.125, 0.5417, 0.1667, 0.5417, 0.1667, 0.5833, 0.125, 0.5833, 0.2083, 0.625, 0.25, 0.625, 0.25, 0.6667, 0.2083, 0.6667, 0.2083, 0.5417, 0.25, 0.5417, 0.25, 0.5833, 0.2083, 0.5833, 0.2917, 0.5417, 0.3333, 0.5417, 0.3333, 0.5833, 0.2917, 0.5833, 0.7917, 0.04167, 0.75, 0.04167, 0.75, 6.706e-08, 0.7917, 5.588e-08, 0.7917, 0.125, 0.75, 0.125, 0.75, 0.08333, 0.7917, 0.08333, 0.7083, 0.125, 0.6667, 0.125, 0.6667, 0.08333, 0.7083, 0.08333, 0.2917, 0.125, 0.2917, 0.08333, 0.3333, 0.08333, 0.3333, 0.125, 0.2083, 0.125, 0.2083, 0.08333, 0.25, 0.08333, 0.25, 0.125, 0.2083, 0.04167, 0.2083, 4.843e-08, 0.25, 3.229e-08, 0.25, 0.04167, 0.4583, 0.04167, 0.4167, 0.04167, 0.4167, 4.967e-09, 0.4583, 7.451e-09, 0.4583, 0.125, 0.4167, 0.125, 0.4167, 0.08333, 0.4583, 0.08333, 0.375, 0.125, 0.3333, 0.125, 0.3333, 0.08333, 0.375, 0.08333, 0.375, 0.5417, 0.375, 0.5833, 0.3333, 0.5833, 0.3333, 0.5417, 0.4583, 0.5417, 0.4583, 0.5833, 0.4167, 0.5833, 0.4167, 0.5417, 0.4583, 0.625, 0.4583, 0.6667, 0.4167, 0.6667, 0.4167, 0.625, 0.2083, 0.9583, 0.25, 0.9583, 0.25, 1.0, 0.2083, 1.0, 0.2083, 0.875, 0.25, 0.875, 0.25, 0.9167, 0.2083, 0.9167, 0.2917, 0.875, 0.3333, 0.875, 0.3333, 0.9167, 0.2917, 0.9167, 0.25, 0.875, 0.2917, 0.875, 0.2917, 0.9167, 0.25, 0.9167, 0.25, 0.8333, 0.2917, 0.8333, 0.2917, 0.875, 0.25, 0.875, 0.2917, 0.8333, 0.3333, 0.8333, 0.3333, 0.875, 0.2917, 0.875, 0.1667, 0.875, 0.2083, 0.875, 0.2083, 0.9167, 0.1667, 0.9167, 0.1667, 0.8333, 0.2083, 0.8333, 0.2083, 0.875, 0.1667, 0.875, 0.2083, 0.8333, 0.25, 0.8333, 0.25, 0.875, 0.2083, 0.875, 0.1667, 0.9583, 0.2083, 0.9583, 0.2083, 1.0, 0.1667, 1.0, 0.1667, 0.9167, 0.2083, 0.9167, 0.2083, 0.9583, 0.1667, 0.9583, 0.2083, 0.9167, 0.25, 0.9167, 0.25, 0.9583, 0.2083, 0.9583, 0.4583, 0.5833, 0.4583, 0.625, 0.4167, 0.625, 0.4167, 0.5833, 0.5, 0.5833, 0.5, 0.625, 0.4583, 0.625, 0.4583, 0.5833, 0.5, 0.625, 0.5, 0.6667, 0.4583, 0.6667, 0.4583, 0.625, 0.4583, 0.5, 0.4583, 0.5417, 0.4167, 0.5417, 0.4167, 0.5, 0.5, 0.5, 0.5, 0.5417, 0.4583, 0.5417, 0.4583, 0.5, 0.5, 0.5417, 0.5, 0.5833, 0.4583, 0.5833, 0.4583, 0.5417, 0.375, 0.5, 0.375, 0.5417, 0.3333, 0.5417, 0.3333, 0.5, 0.4167, 0.5, 0.4167, 0.5417, 0.375, 0.5417, 0.375, 0.5, 0.4167, 0.5417, 0.4167, 0.5833, 0.375, 0.5833, 0.375, 0.5417, 0.4167, 0.125, 0.375, 0.125, 0.375, 0.08333, 0.4167, 0.08333, 0.4167, 0.1667, 0.375, 0.1667, 0.375, 0.125, 0.4167, 0.125, 0.375, 0.1667, 0.3333, 0.1667, 0.3333, 0.125, 0.375, 0.125, 0.5, 0.125, 0.4583, 0.125, 0.4583, 0.08333, 0.5, 0.08333, 0.5, 0.1667, 0.4583, 0.1667, 0.4583, 0.125, 0.5, 0.125, 0.4583, 0.1667, 0.4167, 0.1667, 0.4167, 0.125, 0.4583, 0.125, 0.5, 0.04167, 0.4583, 0.04167, 0.4583, 7.451e-09, 0.5, 9.934e-09, 0.5, 0.08333, 0.4583, 0.08333, 0.4583, 0.04167, 0.5, 0.04167, 0.4583, 0.08333, 0.4167, 0.08333, 0.4167, 0.04167, 0.4583, 0.04167, 0.2083, 0.08333, 0.2083, 0.04167, 0.25, 0.04167, 0.25, 0.08333, 0.1667, 0.08333, 0.1667, 0.04167, 0.2083, 0.04167, 0.2083, 0.08333, 0.1667, 0.04167, 0.1667, 6.457e-08, 0.2083, 4.843e-08, 0.2083, 0.04167, 0.2083, 0.1667, 0.2083, 0.125, 0.25, 0.125, 0.25, 0.1667, 0.1667, 0.1667, 0.1667, 0.125, 0.2083, 0.125, 0.2083, 0.1667, 0.1667, 0.125, 0.1667, 0.08333, 0.2083, 0.08333, 0.2083, 0.125, 0.2917, 0.1667, 0.2917, 0.125, 0.3333, 0.125, 0.3333, 0.1667, 0.25, 0.1667, 0.25, 0.125, 0.2917, 0.125, 0.2917, 0.1667, 0.25, 0.125, 0.25, 0.08333, 0.2917, 0.08333, 0.2917, 0.125, 0.75, 0.125, 0.7083, 0.125, 0.7083, 0.08333, 0.75, 0.08333, 0.75, 0.1667, 0.7083, 0.1667, 0.7083, 0.125, 0.75, 0.125, 0.7083, 0.1667, 0.6667, 0.1667, 0.6667, 0.125, 0.7083, 0.125, 0.8333, 0.125, 0.7917, 0.125, 0.7917, 0.08333, 0.8333, 0.08333, 0.8333, 0.1667, 0.7917, 0.1667, 0.7917, 0.125, 0.8333, 0.125, 0.7917, 0.1667, 0.75, 0.1667, 0.75, 0.125, 0.7917, 0.125, 0.8333, 0.04167, 0.7917, 0.04167, 0.7917, 5.588e-08, 0.8333, 4.47e-08, 0.8333, 0.08333, 0.7917, 0.08333, 0.7917, 0.04167, 0.8333, 0.04167, 0.7917, 0.08333, 0.75, 0.08333, 0.75, 0.04167, 0.7917, 0.04167, 0.25, 0.5417, 0.2917, 0.5417, 0.2917, 0.5833, 0.25, 0.5833, 0.25, 0.5, 0.2917, 0.5, 0.2917, 0.5417, 0.25, 0.5417, 0.2917, 0.5, 0.3333, 0.5, 0.3333, 0.5417, 0.2917, 0.5417, 0.1667, 0.5417, 0.2083, 0.5417, 0.2083, 0.5833, 0.1667, 0.5833, 0.1667, 0.5, 0.2083, 0.5, 0.2083, 0.5417, 0.1667, 0.5417, 0.2083, 0.5, 0.25, 0.5, 0.25, 0.5417, 0.2083, 0.5417, 0.1667, 0.625, 0.2083, 0.625, 0.2083, 0.6667, 0.1667, 0.6667, 0.1667, 0.5833, 0.2083, 0.5833, 0.2083, 0.625, 0.1667, 0.625, 0.2083, 0.5833, 0.25, 0.5833, 0.25, 0.625, 0.2083, 0.625, 0.08333, 0.5417, 0.125, 0.5417, 0.125, 0.5833, 0.08333, 0.5833, 0.08333, 0.5, 0.125, 0.5, 0.125, 0.5417, 0.08333, 0.5417, 0.125, 0.5, 0.1667, 0.5, 0.1667, 0.5417, 0.125, 0.5417, 1.863e-08, 0.5417, 0.04167, 0.5417, 0.04167, 0.5833, 2.235e-08, 0.5833, 1.49e-08, 0.5, 0.04167, 0.5, 0.04167, 0.5417, 1.863e-08, 0.5417, 0.04167, 0.5, 0.08333, 0.5, 0.08333, 0.5417, 0.04167, 0.5417, 2.608e-08, 0.625, 0.04167, 0.625, 0.04167, 0.6667, 2.98e-08, 0.6667, 2.235e-08, 0.5833, 0.04167, 0.5833, 0.04167, 0.625, 2.608e-08, 0.625, 0.04167, 0.5833, 0.08333, 0.5833, 0.08333, 0.625, 0.04167, 0.625, 0.08333, 0.375, 0.125, 0.375, 0.125, 0.4167, 0.08333, 0.4167, 0.08333, 0.3333, 0.125, 0.3333, 0.125, 0.375, 0.08333, 0.375, 0.125, 0.3333, 0.1667, 0.3333, 0.1667, 0.375, 0.125, 0.375, 3.725e-09, 0.375, 0.04167, 0.375, 0.04167, 0.4167, 7.451e-09, 0.4167, 0.0, 0.3333, 0.04167, 0.3333, 0.04167, 0.375, 3.725e-09, 0.375, 0.04167, 0.3333, 0.08333, 0.3333, 0.08333, 0.375, 0.04167, 0.375, 1.118e-08, 0.4583, 0.04167, 0.4583, 0.04167, 0.5, 1.49e-08, 0.5, 7.451e-09, 0.4167, 0.04167, 0.4167, 0.04167, 0.4583, 1.118e-08, 0.4583, 0.04167, 0.4167, 0.08333, 0.4167, 0.08333, 0.4583, 0.04167, 0.4583, 0.25, 0.375, 0.2917, 0.375, 0.2917, 0.4167, 0.25, 0.4167, 0.25, 0.3333, 0.2917, 0.3333, 0.2917, 0.375, 0.25, 0.375, 0.2917, 0.3333, 0.3333, 0.3333, 0.3333, 0.375, 0.2917, 0.375, 0.1667, 0.375, 0.2083, 0.375, 0.2083, 0.4167, 0.1667, 0.4167, 0.1667, 0.3333, 0.2083, 0.3333, 0.2083, 0.375, 0.1667, 0.375, 0.2083, 0.3333, 0.25, 0.3333, 0.25, 0.375, 0.2083, 0.375, 0.1667, 0.4583, 0.2083, 0.4583, 0.2083, 0.5, 0.1667, 0.5, 0.1667, 0.4167, 0.2083, 0.4167, 0.2083, 0.4583, 0.1667, 0.4583, 0.2083, 0.4167, 0.25, 0.4167, 0.25, 0.4583, 0.2083, 0.4583, 0.9167, 0.125, 0.875, 0.125, 0.875, 0.08333, 0.9167, 0.08333, 0.9167, 0.1667, 0.875, 0.1667, 0.875, 0.125, 0.9167, 0.125, 0.875, 0.1667, 0.8333, 0.1667, 0.8333, 0.125, 0.875, 0.125, 1.0, 0.125, 0.9583, 0.125, 0.9583, 0.08333, 1.0, 0.08333, 1.0, 0.1667, 0.9583, 0.1667, 0.9583, 0.125, 1.0, 0.125, 0.9583, 0.1667, 0.9167, 0.1667, 0.9167, 0.125, 0.9583, 0.125, 1.0, 0.04167, 0.9583, 0.04167, 0.9583, 1.118e-08, 1.0, 0.0, 1.0, 0.08333, 0.9583, 0.08333, 0.9583, 0.04167, 1.0, 0.04167, 0.9583, 0.08333, 0.9167, 0.08333, 0.9167, 0.04167, 0.9583, 0.04167, 0.9167, 0.2917, 0.875, 0.2917, 0.875, 0.25, 0.9167, 0.25, 0.9167, 0.3333, 0.875, 0.3333, 0.875, 0.2917, 0.9167, 0.2917, 0.875, 0.3333, 0.8333, 0.3333, 0.8333, 0.2917, 0.875, 0.2917, 1.0, 0.2917, 0.9583, 0.2917, 0.9583, 0.25, 1.0, 0.25, 1.0, 0.3333, 0.9583, 0.3333, 0.9583, 0.2917, 1.0, 0.2917, 0.9583, 0.3333, 0.9167, 0.3333, 0.9167, 0.2917, 0.9583, 0.2917, 1.0, 0.2083, 0.9583, 0.2083, 0.9583, 0.1667, 1.0, 0.1667, 1.0, 0.25, 0.9583, 0.25, 0.9583, 0.2083, 1.0, 0.2083, 0.9583, 0.25, 0.9167, 0.25, 0.9167, 0.2083, 0.9583, 0.2083, 0.75, 0.2917, 0.7083, 0.2917, 0.7083, 0.25, 0.75, 0.25, 0.75, 0.3333, 0.7083, 0.3333, 0.7083, 0.2917, 0.75, 0.2917, 0.7083, 0.3333, 0.6667, 0.3333, 0.6667, 0.2917, 0.7083, 0.2917, 0.8333, 0.2917, 0.7917, 0.2917, 0.7917, 0.25, 0.8333, 0.25, 0.8333, 0.3333, 0.7917, 0.3333, 0.7917, 0.2917, 0.8333, 0.2917, 0.7917, 0.3333, 0.75, 0.3333, 0.75, 0.2917, 0.7917, 0.2917, 0.8333, 0.2083, 0.7917, 0.2083, 0.7917, 0.1667, 0.8333, 0.1667, 0.8333, 0.25, 0.7917, 0.25, 0.7917, 0.2083, 0.8333, 0.2083, 0.7917, 0.25, 0.75, 0.25, 0.75, 0.2083, 0.7917, 0.2083, 0.2083, 0.25, 0.2083, 0.2083, 0.25, 0.2083, 0.25, 0.25, 0.1667, 0.25, 0.1667, 0.2083, 0.2083, 0.2083, 0.2083, 0.25, 0.1667, 0.2083, 0.1667, 0.1667, 0.2083, 0.1667, 0.2083, 0.2083, 0.2083, 0.3333, 0.2083, 0.2917, 0.25, 0.2917, 0.25, 0.3333, 0.1667, 0.3333, 0.1667, 0.2917, 0.2083, 0.2917, 0.2083, 0.3333, 0.1667, 0.2917, 0.1667, 0.25, 0.2083, 0.25, 0.2083, 0.2917, 0.2917, 0.3333, 0.2917, 0.2917, 0.3333, 0.2917, 0.3333, 0.3333, 0.25, 0.3333, 0.25, 0.2917, 0.2917, 0.2917, 0.2917, 0.3333, 0.25, 0.2917, 0.25, 0.25, 0.2917, 0.25, 0.2917, 0.2917, 0.04167, 0.25, 0.04167, 0.2083, 0.08333, 0.2083, 0.08333, 0.25, 2.235e-08, 0.25, 1.863e-08, 0.2083, 0.04167, 0.2083, 0.04167, 0.25, 1.863e-08, 0.2083, 1.49e-08, 0.1667, 0.04167, 0.1667, 0.04167, 0.2083, 0.04167, 0.3333, 0.04167, 0.2917, 0.08333, 0.2917, 0.08333, 0.3333, 2.98e-08, 0.3333, 2.608e-08, 0.2917, 0.04167, 0.2917, 0.04167, 0.3333, 2.608e-08, 0.2917, 2.235e-08, 0.25, 0.04167, 0.25, 0.04167, 0.2917, 0.125, 0.3333, 0.125, 0.2917, 0.1667, 0.2917, 0.1667, 0.3333, 0.08333, 0.3333, 0.08333, 0.2917, 0.125, 0.2917, 0.125, 0.3333, 0.08333, 0.2917, 0.08333, 0.25, 0.125, 0.25, 0.125, 0.2917, 0.04167, 0.08333, 0.04167, 0.04167, 0.08333, 0.04167, 0.08333, 0.08333, 7.451e-09, 0.08333, 3.725e-09, 0.04167, 0.04167, 0.04167, 0.04167, 0.08333, 3.725e-09, 0.04167, 0.0, 1.291e-07, 0.04167, 1.13e-07, 0.04167, 0.04167, 0.04167, 0.1667, 0.04167, 0.125, 0.08333, 0.125, 0.08333, 0.1667, 1.49e-08, 0.1667, 1.118e-08, 0.125, 0.04167, 0.125, 0.04167, 0.1667, 1.118e-08, 0.125, 7.451e-09, 0.08333, 0.04167, 0.08333, 0.04167, 0.125, 0.125, 0.1667, 0.125, 0.125, 0.1667, 0.125, 0.1667, 0.1667, 0.08333, 0.1667, 0.08333, 0.125, 0.125, 0.125, 0.125, 0.1667, 0.08333, 0.125, 0.08333, 0.08333, 0.125, 0.08333, 0.125, 0.125, 0.5833, 0.125, 0.5417, 0.125, 0.5417, 0.08333, 0.5833, 0.08333, 0.5833, 0.1667, 0.5417, 0.1667, 0.5417, 0.125, 0.5833, 0.125, 0.5417, 0.1667, 0.5, 0.1667, 0.5, 0.125, 0.5417, 0.125, 0.6667, 0.125, 0.625, 0.125, 0.625, 0.08333, 0.6667, 0.08333, 0.6667, 0.1667, 0.625, 0.1667, 0.625, 0.125, 0.6667, 0.125, 0.625, 0.1667, 0.5833, 0.1667, 0.5833, 0.125, 0.625, 0.125, 0.6667, 0.04167, 0.625, 0.04167, 0.625, 1.738e-08, 0.6667, 1.987e-08, 0.6667, 0.08333, 0.625, 0.08333, 0.625, 0.04167, 0.6667, 0.04167, 0.625, 0.08333, 0.5833, 0.08333, 0.5833, 0.04167, 0.625, 0.04167, 0.5833, 0.2917, 0.5417, 0.2917, 0.5417, 0.25, 0.5833, 0.25, 0.5833, 0.3333, 0.5417, 0.3333, 0.5417, 0.2917, 0.5833, 0.2917, 0.5417, 0.3333, 0.5, 0.3333, 0.5, 0.2917, 0.5417, 0.2917, 0.6667, 0.2917, 0.625, 0.2917, 0.625, 0.25, 0.6667, 0.25, 0.6667, 0.3333, 0.625, 0.3333, 0.625, 0.2917, 0.6667, 0.2917, 0.625, 0.3333, 0.5833, 0.3333, 0.5833, 0.2917, 0.625, 0.2917, 0.6667, 0.2083, 0.625, 0.2083, 0.625, 0.1667, 0.6667, 0.1667, 0.6667, 0.25, 0.625, 0.25, 0.625, 0.2083, 0.6667, 0.2083, 0.625, 0.25, 0.5833, 0.25, 0.5833, 0.2083, 0.625, 0.2083, 0.4167, 0.2917, 0.375, 0.2917, 0.375, 0.25, 0.4167, 0.25, 0.4167, 0.3333, 0.375, 0.3333, 0.375, 0.2917, 0.4167, 0.2917, 0.375, 0.3333, 0.3333, 0.3333, 0.3333, 0.2917, 0.375, 0.2917, 0.5, 0.2917, 0.4583, 0.2917, 0.4583, 0.25, 0.5, 0.25, 0.5, 0.3333, 0.4583, 0.3333, 0.4583, 0.2917, 0.5, 0.2917, 0.4583, 0.3333, 0.4167, 0.3333, 0.4167, 0.2917, 0.4583, 0.2917, 0.5, 0.2083, 0.4583, 0.2083, 0.4583, 0.1667, 0.5, 0.1667, 0.5, 0.25, 0.4583, 0.25, 0.4583, 0.2083, 0.5, 0.2083, 0.4583, 0.25, 0.4167, 0.25, 0.4167, 0.2083, 0.4583, 0.2083, 0.4583, 0.4167, 0.4583, 0.4583, 0.4167, 0.4583, 0.4167, 0.4167, 0.5, 0.4167, 0.5, 0.4583, 0.4583, 0.4583, 0.4583, 0.4167, 0.5, 0.4583, 0.5, 0.5, 0.4583, 0.5, 0.4583, 0.4583, 0.4583, 0.3333, 0.4583, 0.375, 0.4167, 0.375, 0.4167, 0.3333, 0.5, 0.3333, 0.5, 0.375, 0.4583, 0.375, 0.4583, 0.3333, 0.5, 0.375, 0.5, 0.4167, 0.4583, 0.4167, 0.4583, 0.375, 0.375, 0.3333, 0.375, 0.375, 0.3333, 0.375, 0.3333, 0.3333, 0.4167, 0.3333, 0.4167, 0.375, 0.375, 0.375, 0.375, 0.3333, 0.4167, 0.375, 0.4167, 0.4167, 0.375, 0.4167, 0.375, 0.375, 0.625, 0.4167, 0.625, 0.4583, 0.5833, 0.4583, 0.5833, 0.4167, 0.6667, 0.4167, 0.6667, 0.4583, 0.625, 0.4583, 0.625, 0.4167, 0.6667, 0.4583, 0.6667, 0.5, 0.625, 0.5, 0.625, 0.4583, 0.625, 0.3333, 0.625, 0.375, 0.5833, 0.375, 0.5833, 0.3333, 0.6667, 0.3333, 0.6667, 0.375, 0.625, 0.375, 0.625, 0.3333, 0.6667, 0.375, 0.6667, 0.4167, 0.625, 0.4167, 0.625, 0.375, 0.5417, 0.3333, 0.5417, 0.375, 0.5, 0.375, 0.5, 0.3333, 0.5833, 0.3333, 0.5833, 0.375, 0.5417, 0.375, 0.5417, 0.3333, 0.5833, 0.375, 0.5833, 0.4167, 0.5417, 0.4167, 0.5417, 0.375, 0.625, 0.5833, 0.625, 0.625, 0.5833, 0.625, 0.5833, 0.5833, 0.6667, 0.5833, 0.6667, 0.625, 0.625, 0.625, 0.625, 0.5833, 0.6667, 0.625, 0.6667, 0.6667, 0.625, 0.6667, 0.625, 0.625, 0.625, 0.5, 0.625, 0.5417, 0.5833, 0.5417, 0.5833, 0.5, 0.6667, 0.5, 0.6667, 0.5417, 0.625, 0.5417, 0.625, 0.5, 0.6667, 0.5417, 0.6667, 0.5833, 0.625, 0.5833, 0.625, 0.5417, 0.5417, 0.5, 0.5417, 0.5417, 0.5, 0.5417, 0.5, 0.5, 0.5833, 0.5, 0.5833, 0.5417, 0.5417, 0.5417, 0.5417, 0.5, 0.5833, 0.5417, 0.5833, 0.5833, 0.5417, 0.5833, 0.5417, 0.5417, 0.08333, 0.875, 0.125, 0.875, 0.125, 0.9167, 0.08333, 0.9167, 0.08333, 0.8333, 0.125, 0.8333, 0.125, 0.875, 0.08333, 0.875, 0.125, 0.8333, 0.1667, 0.8333, 0.1667, 0.875, 0.125, 0.875, 7.451e-09, 0.875, 0.04167, 0.875, 0.04167, 0.9167, 4.967e-09, 0.9167, 9.934e-09, 0.8333, 0.04167, 0.8333, 0.04167, 0.875, 7.451e-09, 0.875, 0.04167, 0.8333, 0.08333, 0.8333, 0.08333, 0.875, 0.04167, 0.875, 2.484e-09, 0.9583, 0.04167, 0.9583, 0.04167, 1.0, 0.0, 1.0, 4.967e-09, 0.9167, 0.04167, 0.9167, 0.04167, 0.9583, 2.484e-09, 0.9583, 0.04167, 0.9167, 0.08333, 0.9167, 0.08333, 0.9583, 0.04167, 0.9583, 0.08333, 0.7083, 0.125, 0.7083, 0.125, 0.75, 0.08333, 0.75, 0.08333, 0.6667, 0.125, 0.6667, 0.125, 0.7083, 0.08333, 0.7083, 0.125, 0.6667, 0.1667, 0.6667, 0.1667, 0.7083, 0.125, 0.7083, 1.738e-08, 0.7083, 0.04167, 0.7083, 0.04167, 0.75, 1.49e-08, 0.75, 1.987e-08, 0.6667, 0.04167, 0.6667, 0.04167, 0.7083, 1.738e-08, 0.7083, 0.04167, 0.6667, 0.08333, 0.6667, 0.08333, 0.7083, 0.04167, 0.7083, 1.242e-08, 0.7917, 0.04167, 0.7917, 0.04167, 0.8333, 9.934e-09, 0.8333, 1.49e-08, 0.75, 0.04167, 0.75, 0.04167, 0.7917, 1.242e-08, 0.7917, 0.04167, 0.75, 0.08333, 0.75, 0.08333, 0.7917, 0.04167, 0.7917, 0.25, 0.7083, 0.2917, 0.7083, 0.2917, 0.75, 0.25, 0.75, 0.25, 0.6667, 0.2917, 0.6667, 0.2917, 0.7083, 0.25, 0.7083, 0.2917, 0.6667, 0.3333, 0.6667, 0.3333, 0.7083, 0.2917, 0.7083, 0.1667, 0.7083, 0.2083, 0.7083, 0.2083, 0.75, 0.1667, 0.75, 0.1667, 0.6667, 0.2083, 0.6667, 0.2083, 0.7083, 0.1667, 0.7083, 0.2083, 0.6667, 0.25, 0.6667, 0.25, 0.7083, 0.2083, 0.7083, 0.1667, 0.7917, 0.2083, 0.7917, 0.2083, 0.8333, 0.1667, 0.8333, 0.1667, 0.75, 0.2083, 0.75, 0.2083, 0.7917, 0.1667, 0.7917, 0.2083, 0.75, 0.25, 0.75, 0.25, 0.7917, 0.2083, 0.7917, 0.25, 0.7917, 0.2917, 0.7917, 0.2917, 0.8333, 0.25, 0.8333, 0.25, 0.75, 0.2917, 0.75, 0.2917, 0.7917, 0.25, 0.7917, 0.2917, 0.75, 0.3333, 0.75, 0.3333, 0.7917, 0.2917, 0.7917, 0.08333, 0.7917, 0.125, 0.7917, 0.125, 0.8333, 0.08333, 0.8333, 0.08333, 0.75, 0.125, 0.75, 0.125, 0.7917, 0.08333, 0.7917, 0.125, 0.75, 0.1667, 0.75, 0.1667, 0.7917, 0.125, 0.7917, 0.08333, 0.9583, 0.125, 0.9583, 0.125, 1.0, 0.08333, 1.0, 0.08333, 0.9167, 0.125, 0.9167, 0.125, 0.9583, 0.08333, 0.9583, 0.125, 0.9167, 0.1667, 0.9167, 0.1667, 0.9583, 0.125, 0.9583, 0.5417, 0.5833, 0.5417, 0.625, 0.5, 0.625, 0.5, 0.5833, 0.5833, 0.5833, 0.5833, 0.625, 0.5417, 0.625, 0.5417, 0.5833, 0.5833, 0.625, 0.5833, 0.6667, 0.5417, 0.6667, 0.5417, 0.625, 0.5417, 0.4167, 0.5417, 0.4583, 0.5, 0.4583, 0.5, 0.4167, 0.5833, 0.4167, 0.5833, 0.4583, 0.5417, 0.4583, 0.5417, 0.4167, 0.5833, 0.4583, 0.5833, 0.5, 0.5417, 0.5, 0.5417, 0.4583, 0.375, 0.4167, 0.375, 0.4583, 0.3333, 0.4583, 0.3333, 0.4167, 0.4167, 0.4167, 0.4167, 0.4583, 0.375, 0.4583, 0.375, 0.4167, 0.4167, 0.4583, 0.4167, 0.5, 0.375, 0.5, 0.375, 0.4583, 0.4167, 0.2083, 0.375, 0.2083, 0.375, 0.1667, 0.4167, 0.1667, 0.4167, 0.25, 0.375, 0.25, 0.375, 0.2083, 0.4167, 0.2083, 0.375, 0.25, 0.3333, 0.25, 0.3333, 0.2083, 0.375, 0.2083, 0.5833, 0.2083, 0.5417, 0.2083, 0.5417, 0.1667, 0.5833, 0.1667, 0.5833, 0.25, 0.5417, 0.25, 0.5417, 0.2083, 0.5833, 0.2083, 0.5417, 0.25, 0.5, 0.25, 0.5, 0.2083, 0.5417, 0.2083, 0.5833, 0.04167, 0.5417, 0.04167, 0.5417, 1.242e-08, 0.5833, 1.49e-08, 0.5833, 0.08333, 0.5417, 0.08333, 0.5417, 0.04167, 0.5833, 0.04167, 0.5417, 0.08333, 0.5, 0.08333, 0.5, 0.04167, 0.5417, 0.04167, 0.125, 0.08333, 0.125, 0.04167, 0.1667, 0.04167, 0.1667, 0.08333, 0.08333, 0.08333, 0.08333, 0.04167, 0.125, 0.04167, 0.125, 0.08333, 0.08333, 0.04167, 0.08333, 9.686e-08, 0.125, 8.071e-08, 0.125, 0.04167, 0.125, 0.25, 0.125, 0.2083, 0.1667, 0.2083, 0.1667, 0.25, 0.08333, 0.25, 0.08333, 0.2083, 0.125, 0.2083, 0.125, 0.25, 0.08333, 0.2083, 0.08333, 0.1667, 0.125, 0.1667, 0.125, 0.2083, 0.2917, 0.25, 0.2917, 0.2083, 0.3333, 0.2083, 0.3333, 0.25, 0.25, 0.25, 0.25, 0.2083, 0.2917, 0.2083, 0.2917, 0.25, 0.25, 0.2083, 0.25, 0.1667, 0.2917, 0.1667, 0.2917, 0.2083, 0.75, 0.2083, 0.7083, 0.2083, 0.7083, 0.1667, 0.75, 0.1667, 0.75, 0.25, 0.7083, 0.25, 0.7083, 0.2083, 0.75, 0.2083, 0.7083, 0.25, 0.6667, 0.25, 0.6667, 0.2083, 0.7083, 0.2083, 0.9167, 0.2083, 0.875, 0.2083, 0.875, 0.1667, 0.9167, 0.1667, 0.9167, 0.25, 0.875, 0.25, 0.875, 0.2083, 0.9167, 0.2083, 0.875, 0.25, 0.8333, 0.25, 0.8333, 0.2083, 0.875, 0.2083, 0.9167, 0.04167, 0.875, 0.04167, 0.875, 3.353e-08, 0.9167, 2.235e-08, 0.9167, 0.08333, 0.875, 0.08333, 0.875, 0.04167, 0.9167, 0.04167, 0.875, 0.08333, 0.8333, 0.08333, 0.8333, 0.04167, 0.875, 0.04167, 0.25, 0.4583, 0.2917, 0.4583, 0.2917, 0.5, 0.25, 0.5, 0.25, 0.4167, 0.2917, 0.4167, 0.2917, 0.4583, 0.25, 0.4583, 0.2917, 0.4167, 0.3333, 0.4167, 0.3333, 0.4583, 0.2917, 0.4583, 0.08333, 0.4583, 0.125, 0.4583, 0.125, 0.5, 0.08333, 0.5, 0.08333, 0.4167, 0.125, 0.4167, 0.125, 0.4583, 0.08333, 0.4583, 0.125, 0.4167, 0.1667, 0.4167, 0.1667, 0.4583, 0.125, 0.4583, 0.08333, 0.625, 0.125, 0.625, 0.125, 0.6667, 0.08333, 0.6667, 0.08333, 0.5833, 0.125, 0.5833, 0.125, 0.625, 0.08333, 0.625, 0.125, 0.5833, 0.1667, 0.5833, 0.1667, 0.625, 0.125, 0.625, 0.25, 0.625, 0.2917, 0.625, 0.2917, 0.6667, 0.25, 0.6667, 0.25, 0.5833, 0.2917, 0.5833, 0.2917, 0.625, 0.25, 0.625, 0.2917, 0.5833, 0.3333, 0.5833, 0.3333, 0.625, 0.2917, 0.625, 0.75, 0.04167, 0.7083, 0.04167, 0.7083, 7.823e-08, 0.75, 6.706e-08, 0.75, 0.08333, 0.7083, 0.08333, 0.7083, 0.04167, 0.75, 0.04167, 0.7083, 0.08333, 0.6667, 0.08333, 0.6667, 0.04167, 0.7083, 0.04167, 0.2917, 0.08333, 0.2917, 0.04167, 0.3333, 0.04167, 0.3333, 0.08333, 0.25, 0.08333, 0.25, 0.04167, 0.2917, 0.04167, 0.2917, 0.08333, 0.25, 0.04167, 0.25, 3.229e-08, 0.2917, 1.614e-08, 0.2917, 0.04167, 0.4167, 0.04167, 0.375, 0.04167, 0.375, 2.484e-09, 0.4167, 4.967e-09, 0.4167, 0.08333, 0.375, 0.08333, 0.375, 0.04167, 0.4167, 0.04167, 0.375, 0.08333, 0.3333, 0.08333, 0.3333, 0.04167, 0.375, 0.04167, 0.375, 0.5833, 0.375, 0.625, 0.3333, 0.625, 0.3333, 0.5833, 0.4167, 0.5833, 0.4167, 0.625, 0.375, 0.625, 0.375, 0.5833, 0.4167, 0.625, 0.4167, 0.6667, 0.375, 0.6667, 0.375, 0.625, 0.25, 0.9583, 0.2917, 0.9583, 0.2917, 1.0, 0.25, 1.0, 0.25, 0.9167, 0.2917, 0.9167, 0.2917, 0.9583, 0.25, 0.9583, 0.2917, 0.9167, 0.3333, 0.9167, 0.3333, 0.9583, 0.2917, 0.9583])
me_cube.materials.append(mat_material)
me_cube.use_remesh_preserve_volume = False
me_cube.use_remesh_preserve_attributes = False
me_cube.use_mirror_vertex_groups = False
me_cube.update()

# ---- objects
ob_cube = bpy.data.objects.new('Cube', me_cube)
ob_lamp = bpy.data.objects.new('Lamp', light_lamp)
ob_camera = bpy.data.objects.new('Camera', cam_camera)

# ---- transforms, parenting, visibility, modifiers, constraints
ob_cube.location = (0.0, 0.0, 0.0)
ob_cube.lock_rotations_4d = False
ob_cube.empty_display_type = 'ARROWS'
ob_cube.lineart.crease_threshold = 0.0
ob_lamp.location = (4.076, 1.005, 5.904)
ob_lamp.rotation_euler = (0.6503, 0.05522, 1.866)
ob_lamp.lock_rotations_4d = False
ob_lamp.empty_display_type = 'ARROWS'
ob_lamp.color = (0.0, 0.0, 0.0, 0.0)
ob_lamp.lineart.crease_threshold = 0.0
ob_camera.location = (7.481, -6.508, 5.344)
ob_camera.rotation_euler = (1.109, 0.01082, 0.8149)
ob_camera.lock_rotations_4d = False
ob_camera.empty_display_type = 'ARROWS'
ob_camera.color = (0.0, 0.0, 0.0, 0.0)
ob_camera.display_type = 'WIRE'
ob_camera.lineart.crease_threshold = 0.0

# ---- collection membership
col_collection_1.objects.link(ob_cube)
col_collection_1.objects.link(ob_lamp)
col_collection_1.objects.link(ob_camera)

# ---- scene / render settings (as saved in the file)
scene.camera = ob_camera
scene.frame_start = 1; scene.frame_end = 250; scene.frame_set(1)
scene.render.engine = 'BLENDER_EEVEE_NEXT'
scene.render.resolution_percentage = 50
scene.render.dither_intensity = 0.0
scene.cycles.use_denoising = False
scene.cycles.samples = 10
scene.cycles.sampling_pattern = 'TABULATED_SOBOL'
scene.cycles.light_sampling_threshold = 0.0
scene.cycles.use_adaptive_sampling = False
scene.cycles.use_light_tree = False
scene.cycles.blur_glossy = 0.0
scene.cycles.pixel_filter_type = 'GAUSSIAN'
scene.cycles.sample_clamp_indirect = 0.0
scene.view_settings.view_transform = 'Standard'
bpy.context.view_layer.update()
